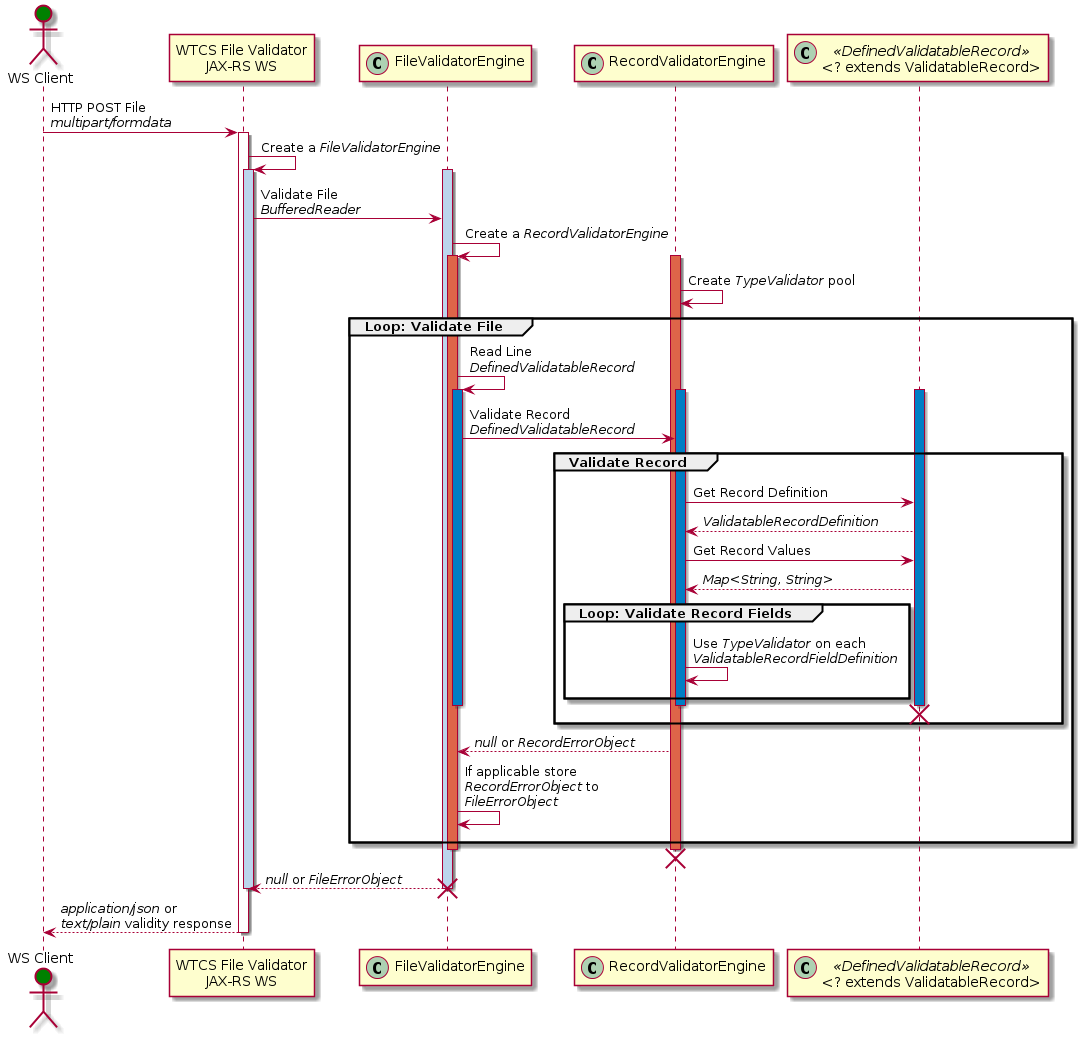

The diagram above was rendered by PlantUML. Its source (embedded in the PNG):
@startuml
actor "WS Client" as WSClient #green
participant "WTCS File Validator\nJAX-RS WS" as WtcsFileValidator
participant FileValidatorEngine <<(C,#add1b2)>>
participant RecordValidatorEngine <<(C,#add1b2)>>
participant "<? extends ValidatableRecord>" as Record << (C,#add1b2) DefinedValidatableRecord >>

WSClient -> WtcsFileValidator : HTTP POST File\n<i>multipart/formdata</i>
activate WtcsFileValidator

  WtcsFileValidator -> WtcsFileValidator : Create a <i>FileValidatorEngine</i>

  ' START FILE VALIDATION ENGINE SETUP
  activate WtcsFileValidator #bbd5ec
  activate FileValidatorEngine #bbd5ec
  ' END FILE VALIDATION ENGINE SETUP

  WtcsFileValidator -> FileValidatorEngine : Validate File\n<i>BufferedReader</i>

    FileValidatorEngine -> FileValidatorEngine : Create a <i>RecordValidatorEngine</i>

    ' Record engine is needed for validating each record in the file
    ' START RECORD VALIDATION ENGINE SETUP
    activate FileValidatorEngine #de6549
    activate RecordValidatorEngine #de6549
    ' END RECORD VALIDATION ENGINE SETUP

    ' Record engine creates TypeValidator pool
    RecordValidatorEngine -> RecordValidatorEngine : Create <i>TypeValidator</i> pool

      ' START FILE VALIDATION ENGINE GROUP: LOOP TO VALIDATE
      group Loop: Validate File

        ||10||
        FileValidatorEngine -> FileValidatorEngine : Read Line\n<i>DefinedValidatableRecord</i>

        ' START RECORD SETUP
        ' Record to be validated now exists
        ' Mirror activation of File engine, Record engine, and Record
        activate FileValidatorEngine #027ec4
        activate RecordValidatorEngine #027ec4
        activate Record #027ec4
        ' END RECORD SETUP

        ' Hand the record to the Record engine
        FileValidatorEngine -> RecordValidatorEngine : Validate Record\n<i>DefinedValidatableRecord</i>

          group Validate Record

            ||10||
            RecordValidatorEngine -> Record : Get Record Definition
            Record --> RecordValidatorEngine : <i>ValidatableRecordDefinition</i>

            RecordValidatorEngine -> Record : Get Record Values
            Record --> RecordValidatorEngine : <i>Map<String, String></i>

              group Loop: Validate Record Fields
                ||10||
                RecordValidatorEngine -> RecordValidatorEngine : Use <i>TypeValidator</i> on each\n<i>ValidatableRecordFieldDefinition</i>
                ||10||
              end

            ' START RECORD TEARDOWN
            ' Record to be validated is done being read and checked
            deactivate Record
            deactivate RecordValidatorEngine
            deactivate FileValidatorEngine
            destroy Record
            ' END RECORD TEARDOWN

          ' END VALIDATE THE RECORD
          end

        ' Record engine responds after each record has been checked
        RecordValidatorEngine --> FileValidatorEngine : <i>null</i> or <i>RecordErrorObject</i>

        ' File engine stores non-null responses
        FileValidatorEngine -> FileValidatorEngine : If applicable store\n<i>RecordErrorObject</i> to\n<i>FileErrorObject</i>
        ||10||

      ' END FILE VALIDATION ENGINE GROUP: LOOP TO VALIDATE
      end

    ' Record engine persists until File engine is done with all records
    ' START RECORD VALIDATION ENGINE TEARDOWN
    deactivate RecordValidatorEngine
    deactivate FileValidatorEngine
    destroy RecordValidatorEngine
    ' END RECORD VALIDATION ENGINE TEARDOWN

  ' File engine responds after all records in the file have been checked
  FileValidatorEngine --> WtcsFileValidator : <i>null</i> or <i>FileErrorObject</i>

  ' START FILE VALIDATION ENGINE TEARDOWN
  deactivate FileValidatorEngine
  deactivate WtcsFileValidator
  destroy FileValidatorEngine
  ' END FILE VALIDATION ENGINE TEARDOWN

WtcsFileValidator --> WSClient : <i>application/json</i> or\n<i>text/plain</i> validity response
deactivate WtcsFileValidator
@enduml